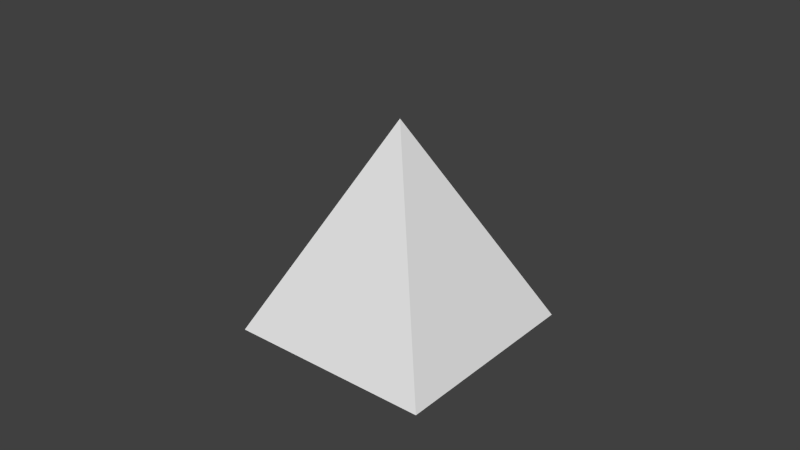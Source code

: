 # Source: pyramid.blend  (saved by Blender 2.66.0; exported with 4.5.12 LTS)
import bpy
from mathutils import Matrix  # noqa: F401  (used for matrix-valued properties, if any)

bpy.ops.wm.read_factory_settings(use_empty=True)
scene = bpy.context.scene
scene.name = 'Scene'

# ---- collections
col_collection_5 = bpy.data.collections.new('Collection 5'); scene.collection.children.link(col_collection_5)

# ---- world
world_world = bpy.data.worlds.new('World'); scene.world = world_world
world_world.color = (0.05088, 0.05088, 0.05088)
world_world.use_sun_shadow = False
world_world.sun_shadow_jitter_overblur = 0.0
world_world.cycles.sampling_method = 'MANUAL'
world_world.cycles.sample_map_resolution = 256

# ---- meshes
me_cone_001 = bpy.data.meshes.new('Cone.001')
me_cone_001.from_pydata([(-5.78e-08, 1.414, -1.0), (1.414, 1.064e-10, -1.0), (-6.222e-08, -1.414, -1.0), (0.0, 0.0, 1.0), (-1.414, -4.042e-08, -1.0)], [], [(2, 3, 4), (0, 3, 1), (4, 3, 0), (1, 3, 2)])
_uv = me_cone_001.uv_layers.new(name='UVMap')
_uv.uv.foreach_set('vector', [0.9999, 9.998e-05, 0.5, 0.5, 0.0001, 0.0001, 9.998e-05, 0.9999, 0.5, 0.5, 0.9999, 0.9999, 0.0001, 0.0001, 0.5, 0.5, 9.998e-05, 0.9999, 0.9999, 0.9999, 0.5, 0.5, 0.9999, 9.998e-05])
me_cone_001.use_remesh_preserve_volume = False
me_cone_001.use_remesh_preserve_attributes = False
me_cone_001.use_mirror_vertex_groups = False
me_cone_001.update()

# ---- objects
ob_cone = bpy.data.objects.new('Cone', me_cone_001)

# ---- transforms, parenting, visibility, modifiers, constraints
ob_cone.location = (0.0, 0.0, 0.0)
ob_cone.rotation_euler = (0.0, 0.0, -0.7854)
ob_cone.lineart.crease_threshold = 0.0

# ---- collection membership
col_collection_5.objects.link(ob_cone)

# ---- scene / render settings (as saved in the file)
scene.frame_start = 1; scene.frame_end = 250; scene.frame_set(1)
scene.render.engine = 'BLENDER_EEVEE_NEXT'
scene.render.image_settings.color_mode = 'RGB'
scene.render.image_settings.compression = 90
scene.render.resolution_percentage = 50
scene.render.dither_intensity = 0.0
scene.render.bake_margin = 2
scene.cycles.use_denoising = False
scene.cycles.samples = 10
scene.cycles.sampling_pattern = 'TABULATED_SOBOL'
scene.cycles.light_sampling_threshold = 0.0
scene.cycles.use_adaptive_sampling = False
scene.cycles.use_light_tree = False
scene.cycles.blur_glossy = 0.0
scene.cycles.volume_bounces = 1
scene.cycles.pixel_filter_type = 'GAUSSIAN'
scene.cycles.sample_clamp_indirect = 0.0
scene.view_settings.view_transform = 'Standard'
bpy.context.view_layer.update()

# ---- added for rendering (the .blend has no active camera and no usable light): camera, sun
cam_auto = bpy.data.cameras.new('AutoCamera')
cam_auto.lens = 50.0
cam_auto.sensor_width = 36.0
cam_auto.clip_end = 1000.0
ob_auto_camera = bpy.data.objects.new('AutoCamera', cam_auto)
scene.collection.objects.link(ob_auto_camera)
ob_auto_camera.location = (5.55135, -6.66162, 4.44108)
ob_auto_camera.rotation_euler = (1.09748, -7.21219e-08, 0.694738)
scene.camera = ob_auto_camera
light_auto_sun = bpy.data.lights.new('AutoSun', 'SUN')
light_auto_sun.energy = 3.0
light_auto_sun.angle = 0.0523599
ob_auto_sun = bpy.data.objects.new('AutoSun', light_auto_sun)
scene.collection.objects.link(ob_auto_sun)
ob_auto_sun.rotation_euler = (0.872665, 0.174533, 0.523599)
bpy.context.view_layer.update()
